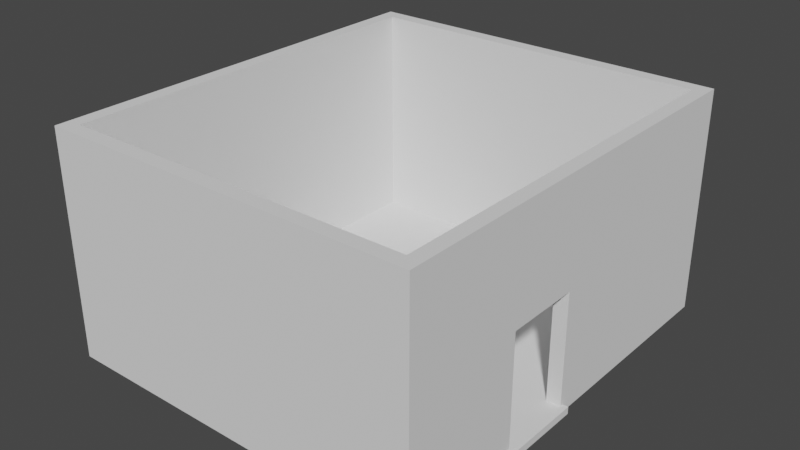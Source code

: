 # Source: buildingTest.blend  (saved by Blender 2.93.20; exported with 4.5.12 LTS)
import bpy
from mathutils import Matrix  # noqa: F401  (used for matrix-valued properties, if any)

bpy.ops.wm.read_factory_settings(use_empty=True)
scene = bpy.context.scene
scene.name = 'Scene'

# ---- collections
col_collection = bpy.data.collections.new('Collection'); scene.collection.children.link(col_collection)

# ---- world
world_world = bpy.data.worlds.new('World'); scene.world = world_world
world_world.use_nodes = True; world_world.node_tree.nodes.clear()
_N = world_world.node_tree.nodes; _L = world_world.node_tree.links
n0 = _N.new('ShaderNodeOutputWorld'); n0.name = 'World Output'; n0.location = (300, 300)
n1 = _N.new('ShaderNodeBackground'); n1.name = 'Background'; n1.location = (10, 300)
n1.inputs[0].default_value = (0.05088, 0.05088, 0.05088, 1.0)
_L.new(n1.outputs[0], n0.inputs[0])
n0.is_active_output = True
world_world.color = (0.05088, 0.05088, 0.05088)
world_world.use_sun_shadow = False
world_world.sun_shadow_jitter_overblur = 0.0

# ---- meshes
me_cube_002 = bpy.data.meshes.new('Cube.002')
me_cube_002.from_pydata([(-0.566, 16.43, 0.283), (-0.566, 16.43, 9.0), (0.0, 17.0, 9.0), (0.0, 17.0, 0.0), (-14.43, 16.43, 9.0), (-14.43, 16.43, 0.283), (-15.0, 17.0, 9.0), (-14.43, 0.566, 0.283), (-0.566, 0.566, 9.0), (-0.566, 0.566, 0.283), (0.0, 0.0, 9.0), (0.0, 0.0, 0.0), (-15.0, 17.0, 0.0), (-15.0, 0.0, 0.0), (0.0, 5.0, 0.283), (0.0, 5.0, 4.75), (0.0, 8.0, 4.75), (0.0, 8.0, 0.283), (-0.566, 8.0, 0.283), (-0.566, 5.0, 0.283), (-0.566, 5.0, 4.75), (-0.566, 8.0, 4.75), (-14.43, 0.566, 9.0), (-15.0, 0.0, 9.0), (0.0, 5.0, 0.0), (0.0, 8.0, 0.0)], [], [(9, 8, 20, 19), (3, 2, 16, 17), (3, 17, 25), (2, 1, 8, 10), (0, 1, 4, 5), (2, 3, 12, 6), (1, 2, 6, 4), (5, 4, 22, 7), (6, 12, 13, 23), (23, 13, 11, 10), (22, 23, 10, 8), (7, 22, 8, 9), (4, 6, 23, 22), (10, 15, 16, 2), (14, 15, 10, 11), (19, 20, 15, 14), (21, 16, 15, 20), (20, 8, 1, 21), (21, 1, 0, 18), (18, 17, 16, 21), (24, 14, 11)])
_uv = me_cube_002.uv_layers.new(name='UVMap')
_uv.uv.foreach_set('vector', [0.4013, 0.7444, 0.2038, 0.7444, 0.3001, 0.644, 0.4013, 0.644, 0.2038, 0.7248, 0.0, 0.7248, 0.09626, 0.5209, 0.1974, 0.5209, 0.2038, 0.7248, 0.1974, 0.5209, 0.2038, 0.5209, 0.2038, 0.0, 0.2167, 0.01282, 0.2167, 0.3722, 0.2038, 0.385, 1.0, 0.6991, 0.8026, 0.6991, 0.8026, 0.385, 1.0, 0.385, 0.5987, 0.385, 0.8026, 0.385, 0.8026, 0.7248, 0.5987, 0.7248, 0.2167, 0.01282, 0.2038, 0.0, 0.5436, 0.0, 0.5308, 0.01282, 0.5987, 0.7444, 0.4013, 0.7444, 0.4013, 0.385, 0.5987, 0.385, 0.5436, 0.0, 0.7474, 0.0, 0.7474, 0.385, 0.5436, 0.385, 0.0, 0.0, 0.2038, 0.0, 0.2038, 0.3397, 0.0, 0.3397, 0.5308, 0.3722, 0.5436, 0.385, 0.2038, 0.385, 0.2167, 0.3722, 0.9449, 0.3141, 0.7474, 0.3141, 0.7474, 0.0, 0.9449, 0.0, 0.5308, 0.01282, 0.5436, 0.0, 0.5436, 0.385, 0.5308, 0.3722, 0.0, 0.3397, 0.09626, 0.453, 0.09626, 0.5209, 0.0, 0.7248, 0.1974, 0.453, 0.09626, 0.453, 0.0, 0.3397, 0.2038, 0.3397, 0.01282, 0.7248, 0.01282, 0.826, 0.0, 0.826, 8.845e-09, 0.7248, 0.7474, 0.3141, 0.7603, 0.3141, 0.7603, 0.3821, 0.7474, 0.3821, 0.3001, 0.644, 0.2038, 0.7444, 0.2038, 0.385, 0.3001, 0.5761, 0.3001, 0.5761, 0.2038, 0.385, 0.4013, 0.385, 0.4013, 0.5761, 0.8026, 0.6991, 0.8154, 0.6991, 0.8154, 0.8003, 0.8026, 0.8003, 0.2038, 0.453, 0.1974, 0.453, 0.2038, 0.3397])
me_cube_002.use_remesh_fix_poles = True
me_cube_002.use_remesh_preserve_attributes = False
me_cube_002.update()
me_cube_004 = bpy.data.meshes.new('Cube.004')
me_cube_004.from_pydata([(-0.566, 16.43, 0.283), (-14.43, 16.43, 0.283), (-14.43, 0.566, 0.283), (-0.566, 0.566, 0.283), (0.0, 5.0, 0.283), (-0.566, 8.0, 0.283), (-0.566, 5.0, 0.283), (0.0, 8.0, 0.0), (0.0, 5.0, 0.0), (0.1994, 5.0, 0.283), (0.1994, 8.0, 0.283), (0.1994, 5.0, 0.0), (0.0, 4.828, 0.283), (0.0, 4.828, 0.0), (0.1994, 4.828, 0.283), (0.1994, 4.828, 0.0), (0.0, 8.0, 0.283), (0.1994, 8.0, 0.0), (0.1994, 8.172, 0.283), (0.0, 8.172, 0.283), (0.1994, 8.172, 0.0), (0.0, 8.172, 0.0)], [], [(1, 2, 3, 6, 5, 0), (5, 6, 4, 16), (9, 4, 12, 14), (17, 10, 9, 11), (19, 18, 20, 21), (16, 4, 9, 10), (8, 7, 17, 11), (12, 13, 15, 14), (11, 9, 14, 15), (8, 11, 15, 13), (20, 18, 10, 17), (18, 19, 16, 10)])
_uv = me_cube_004.uv_layers.new(name='UVMap')
_uv.uv.foreach_set('vector', [0.9222, 0.0, 0.9222, 1.0, 0.04823, 1.0, 0.04823, 0.7206, 0.04823, 0.5315, 0.04823, 0.0, 0.04823, 0.5315, 0.04823, 0.7206, 0.01256, 0.7206, 0.01256, 0.5315, 0.0, 0.7206, 0.01256, 0.7206, 0.01256, 0.7314, 0.0, 0.7314, 0.94, 0.1999, 0.9222, 0.1999, 0.9222, 0.01083, 0.94, 0.01083, 0.9348, 0.4463, 0.9222, 0.4463, 0.9222, 0.4284, 0.9348, 0.4284, 0.01256, 0.5315, 0.01256, 0.7206, 0.0, 0.7206, 1.49e-08, 0.5315, 0.9222, 0.3998, 0.9222, 0.2107, 0.9348, 0.2107, 0.9348, 0.3998, 0.9222, 0.4284, 0.9222, 0.4106, 0.9348, 0.4106, 0.9348, 0.4284, 0.94, 0.01083, 0.9222, 0.01083, 0.9222, 0.0, 0.94, 0.0, 0.9222, 0.3998, 0.9348, 0.3998, 0.9348, 0.4106, 0.9222, 0.4106, 0.94, 0.2107, 0.9222, 0.2107, 0.9222, 0.1999, 0.94, 0.1999, 1.49e-08, 0.5207, 0.01256, 0.5207, 0.01256, 0.5315, 1.49e-08, 0.5315])
me_cube_004.use_remesh_fix_poles = True
me_cube_004.use_remesh_preserve_attributes = False
me_cube_004.update()

# ---- objects
ob_struttura = bpy.data.objects.new('struttura', me_cube_002)
ob_pavimento = bpy.data.objects.new('pavimento', me_cube_004)

# ---- transforms, parenting, visibility, modifiers, constraints
ob_struttura.location = (-2.0, -2.0, 0.0)
ob_pavimento.location = (-2.0, -2.0, 0.0)

# ---- collection membership
col_collection.objects.link(ob_struttura)
col_collection.objects.link(ob_pavimento)

# ---- scene / render settings (as saved in the file)
scene.frame_start = 1; scene.frame_end = 250; scene.frame_set(1)
scene.render.engine = 'BLENDER_EEVEE_NEXT'
scene.render.fps = 30
scene.cycles.use_denoising = False
scene.cycles.samples = 128
scene.cycles.sampling_pattern = 'TABULATED_SOBOL'
scene.cycles.use_adaptive_sampling = False
scene.cycles.use_light_tree = False
scene.view_settings.view_transform = 'Filmic'
bpy.context.view_layer.update()

# ---- added for rendering (the .blend has no active camera and no usable light): camera, sun
cam_auto = bpy.data.cameras.new('AutoCamera')
cam_auto.lens = 50.0
cam_auto.sensor_width = 36.0
cam_auto.clip_end = 1000.0
ob_auto_camera = bpy.data.objects.new('AutoCamera', cam_auto)
scene.collection.objects.link(ob_auto_camera)
ob_auto_camera.location = (13.2822, -20.7191, 22.646)
ob_auto_camera.rotation_euler = (1.09748, -7.21219e-08, 0.694738)
scene.camera = ob_auto_camera
light_auto_sun = bpy.data.lights.new('AutoSun', 'SUN')
light_auto_sun.energy = 3.0
light_auto_sun.angle = 0.0523599
ob_auto_sun = bpy.data.objects.new('AutoSun', light_auto_sun)
scene.collection.objects.link(ob_auto_sun)
ob_auto_sun.rotation_euler = (0.872665, 0.174533, 0.523599)
bpy.context.view_layer.update()
